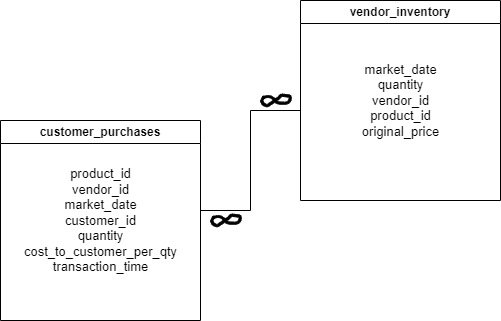

The diagram above was exported from draw.io. Its source (the exported page's mxGraphModel, read from the mxfile embedded in the PNG):
<mxGraphModel dx="794" dy="386" grid="1" gridSize="10" guides="1" tooltips="1" connect="1" arrows="1" fold="1" page="1" pageScale="1" pageWidth="850" pageHeight="1100" background="#FFFFFF" math="1" shadow="0">
  <root>
    <mxCell id="0" />
    <mxCell id="1" parent="0" />
    <mxCell id="6XUVY0HuMQe9cDLIRrcx-2" value="vendor_inventory" style="swimlane;whiteSpace=wrap;html=1;" vertex="1" parent="1">
      <mxGeometry x="470" y="50" width="200" height="200" as="geometry" />
    </mxCell>
    <mxCell id="6XUVY0HuMQe9cDLIRrcx-11" value="&lt;span style=&quot;font-size: 13px;&quot;&gt;market_date&lt;/span&gt;&lt;div&gt;&lt;span style=&quot;font-size: 13px;&quot;&gt;quantity&lt;/span&gt;&lt;/div&gt;&lt;div&gt;&lt;span style=&quot;font-size: 13px;&quot;&gt;vendor_id&lt;/span&gt;&lt;/div&gt;&lt;div&gt;&lt;span style=&quot;font-size: 13px;&quot;&gt;product_id&lt;/span&gt;&lt;/div&gt;&lt;div&gt;&lt;span style=&quot;font-size: 13px;&quot;&gt;original_price&lt;/span&gt;&lt;/div&gt;" style="text;html=1;align=center;verticalAlign=middle;resizable=0;points=[];autosize=1;strokeColor=none;fillColor=none;" vertex="1" parent="6XUVY0HuMQe9cDLIRrcx-2">
      <mxGeometry x="50" y="55" width="100" height="90" as="geometry" />
    </mxCell>
    <mxCell id="6XUVY0HuMQe9cDLIRrcx-3" value="customer_purchases" style="swimlane;whiteSpace=wrap;html=1;" vertex="1" parent="1">
      <mxGeometry x="170" y="170" width="200" height="200" as="geometry" />
    </mxCell>
    <mxCell id="6XUVY0HuMQe9cDLIRrcx-9" value="&lt;font style=&quot;font-size: 13px;&quot;&gt;product_id&lt;/font&gt;&lt;div style=&quot;font-size: 13px;&quot;&gt;&lt;font style=&quot;font-size: 13px;&quot;&gt;vendor_id&lt;/font&gt;&lt;/div&gt;&lt;div style=&quot;font-size: 13px;&quot;&gt;&lt;font style=&quot;font-size: 13px;&quot;&gt;market_date&lt;/font&gt;&lt;/div&gt;&lt;div style=&quot;font-size: 13px;&quot;&gt;&lt;font style=&quot;font-size: 13px;&quot;&gt;customer_id&lt;/font&gt;&lt;/div&gt;&lt;div style=&quot;font-size: 13px;&quot;&gt;&lt;font style=&quot;font-size: 13px;&quot;&gt;quantity&lt;/font&gt;&lt;/div&gt;&lt;div style=&quot;font-size: 13px;&quot;&gt;&lt;font style=&quot;font-size: 13px;&quot;&gt;cost_to_customer_per_qty&lt;/font&gt;&lt;/div&gt;&lt;div style=&quot;font-size: 13px;&quot;&gt;&lt;font style=&quot;font-size: 13px;&quot;&gt;transaction_time&lt;/font&gt;&lt;/div&gt;" style="text;html=1;align=center;verticalAlign=middle;resizable=0;points=[];autosize=1;strokeColor=none;fillColor=none;" vertex="1" parent="6XUVY0HuMQe9cDLIRrcx-3">
      <mxGeometry x="10" y="40" width="180" height="120" as="geometry" />
    </mxCell>
    <mxCell id="6XUVY0HuMQe9cDLIRrcx-6" value="" style="endArrow=none;html=1;rounded=0;" edge="1" parent="1">
      <mxGeometry width="50" height="50" relative="1" as="geometry">
        <mxPoint x="370" y="260" as="sourcePoint" />
        <mxPoint x="420" y="260" as="targetPoint" />
      </mxGeometry>
    </mxCell>
    <mxCell id="6XUVY0HuMQe9cDLIRrcx-7" value="" style="endArrow=none;html=1;rounded=0;" edge="1" parent="1">
      <mxGeometry width="50" height="50" relative="1" as="geometry">
        <mxPoint x="420" y="260" as="sourcePoint" />
        <mxPoint x="420" y="160" as="targetPoint" />
      </mxGeometry>
    </mxCell>
    <mxCell id="6XUVY0HuMQe9cDLIRrcx-8" value="" style="endArrow=none;html=1;rounded=0;" edge="1" parent="1">
      <mxGeometry width="50" height="50" relative="1" as="geometry">
        <mxPoint x="420" y="160" as="sourcePoint" />
        <mxPoint x="470" y="160" as="targetPoint" />
      </mxGeometry>
    </mxCell>
    <mxCell id="6XUVY0HuMQe9cDLIRrcx-27" value="" style="shape=stencil(lVnZchw3DPyafWWRBM9nx/kPV1mOVFEslyzn+Ps0syEz7NltVd72YA8JAmg0MBf78P3x07eHS/Tf315ffn344+nz2+PFfrrE+PT18eH16Q2fLvbxYh++vLw+/PL68uPr5+v3b5/GyvHpt5ffxxP+vOKya3GAov/r+kPsLrR/fvn5uv756ethfXOd1psL4f76EFzpGyA0l70AZBfTDsguZAForhDAnE/3ATG6HnZAdEEcKVZnnQG53gdYcDHwkZTRBqNtBxSXhA0Go/cdIvYUt5TSvJMJMO+sCMBy0wI0l+w+IHv2A/b8995uA8z1sgFyciUKQJ2hNgHFy2At0XkCRJdEtBb4oTCgCaMLbmk3uiD4BKAG1zwDgjC6ZufzCSAc17xL/XQkERotcT7A6CiO1CqTADzTRbR27/puNIJFZVyPHN4pypwGgK7V3t2BHBffMbo53xmQFVPCTXtOI0WLsKFWjtbQnRc7IJbi7odQdT5UV/dbin4e8m4+EM2AC8UtFYT3Hq0Gq4QfRk7vtwTWqIpmEBq7Dak7EwD8XfcdQDwmbikVVynjvEygZLMaLEB1TexgfabLBNQ0PXMbUJm9K8hYAcBz+5FGlgsyRtmvu6eRtEnYEAuXrF5lnUaokdQI3svYQOHPtEVxRZxp1PH9mgaRSDVDGyDLqwhvFLRwcoOoJ3He+VrvJQUEfv6oYOL86/4OoZ2ElyunAghD308l4QOvK1Zle+HCotUhC6XsuvYw3RAsiAoAFqYjgS6UnDRXqTAEmTkAsCRGqglCGjsQC4MuVFQY6x4UN6UOcUt0rYMPFCDMMFsAk4HaXSu8vgtHQ65WXq+qLcJyD1RI6iK8Vrjs4IRK3UJdk8+KLObF2X5+tD1KqpZJI4dCW1Upn9L60CWpKG18fiRmkYmZT4mpCk4AWZ8Ss6q0QZJUPpEExJkkx8ZQ5xkVfiSmF11YMNa1cJqSqQBwM1ymcL0HsFPYFZX6J9WJuG4iTm8DxLUuNlzqqMqurbHbMrygGTucSprSnKN733dAR1OUyX1S1SrKfjaKt4vs6ocOgKq0TpnaaR3JpnC4rab8lHOrLmfpNvTztkdS7jKS0FuHUy+sZHAKLu+hB9mqighkNTkOj1BGp8pGjymFyLccON9sBcttAPxA6YMdFKBP0j2QjNJH6HxJymfd/xfuO4PMZ3RgJBa0ooVcpGQIUm9CtAdqa10VLoB8NZrBTP64XRaMn59nobu9vnFbAYJqii78SaLGNeC7vUU/dZBFEkw/URg6Pi+Ss5/Sf4yR1JES0zziRLWcPbA8QqAoVm0orgRosvtqqzlbgC5tGGMkY4AM1VNo40hKmpd2YtUmdXCBTM4MULxdzrVHt1+58gyzVtm/5JOWR2OuEiL76dcVGn12KPdYleYdWQ95UmLOG3uqwa0/TVTCvOi7xeokzuV4ex3g0MBU1QZX7suHQBY7gOZo4j4UuBKHa/awAE12wuAtitZ3Ox4SVqalXuN5StLzlDa17GF9F1dUZ+QfvOxV8nAlTF4yd2GXjbhSmcCV0/SLpMy5bGuqfGf0wuICNK7SgEcXluRMLrH2Hx2qeH7mYa3pUp65hoz3L2rO+T9fzL2/Hh/+ewv45en5+foS8fg/vzXET9c3jvbxbw==);lineShape=1;strokeColor=default;" vertex="1" parent="1">
      <mxGeometry x="379.99857854830867" y="263.6449215565899" width="30.754759483652606" height="12.716677514141452" as="geometry" />
    </mxCell>
    <mxCell id="6XUVY0HuMQe9cDLIRrcx-28" value="" style="shape=stencil(lVnZchw3DPyafWWRBM9nx/kPV1mOVFEslyzn+Ps0syEz7NltVd72YA8JAmg0MBf78P3x07eHS/Tf315ffn344+nz2+PFfrrE+PT18eH16Q2fLvbxYh++vLw+/PL68uPr5+v3b5/GyvHpt5ffxxP+vOKya3GAov/r+kPsLrR/fvn5uv756ethfXOd1psL4f76EFzpGyA0l70AZBfTDsguZAForhDAnE/3ATG6HnZAdEEcKVZnnQG53gdYcDHwkZTRBqNtBxSXhA0Go/cdIvYUt5TSvJMJMO+sCMBy0wI0l+w+IHv2A/b8995uA8z1sgFyciUKQJ2hNgHFy2At0XkCRJdEtBb4oTCgCaMLbmk3uiD4BKAG1zwDgjC6ZufzCSAc17xL/XQkERotcT7A6CiO1CqTADzTRbR27/puNIJFZVyPHN4pypwGgK7V3t2BHBffMbo53xmQFVPCTXtOI0WLsKFWjtbQnRc7IJbi7odQdT5UV/dbin4e8m4+EM2AC8UtFYT3Hq0Gq4QfRk7vtwTWqIpmEBq7Dak7EwD8XfcdQDwmbikVVynjvEygZLMaLEB1TexgfabLBNQ0PXMbUJm9K8hYAcBz+5FGlgsyRtmvu6eRtEnYEAuXrF5lnUaokdQI3svYQOHPtEVxRZxp1PH9mgaRSDVDGyDLqwhvFLRwcoOoJ3He+VrvJQUEfv6oYOL86/4OoZ2ElyunAghD308l4QOvK1Zle+HCotUhC6XsuvYw3RAsiAoAFqYjgS6UnDRXqTAEmTkAsCRGqglCGjsQC4MuVFQY6x4UN6UOcUt0rYMPFCDMMFsAk4HaXSu8vgtHQ65WXq+qLcJyD1RI6iK8Vrjs4IRK3UJdk8+KLObF2X5+tD1KqpZJI4dCW1Upn9L60CWpKG18fiRmkYmZT4mpCk4AWZ8Ss6q0QZJUPpEExJkkx8ZQ5xkVfiSmF11YMNa1cJqSqQBwM1ymcL0HsFPYFZX6J9WJuG4iTm8DxLUuNlzqqMqurbHbMrygGTucSprSnKN733dAR1OUyX1S1SrKfjaKt4vs6ocOgKq0TpnaaR3JpnC4rab8lHOrLmfpNvTztkdS7jKS0FuHUy+sZHAKLu+hB9mqighkNTkOj1BGp8pGjymFyLccON9sBcttAPxA6YMdFKBP0j2QjNJH6HxJymfd/xfuO4PMZ3RgJBa0ooVcpGQIUm9CtAdqa10VLoB8NZrBTP64XRaMn59nobu9vnFbAYJqii78SaLGNeC7vUU/dZBFEkw/URg6Pi+Ss5/Sf4yR1JES0zziRLWcPbA8QqAoVm0orgRosvtqqzlbgC5tGGMkY4AM1VNo40hKmpd2YtUmdXCBTM4MULxdzrVHt1+58gyzVtm/5JOWR2OuEiL76dcVGn12KPdYleYdWQ95UmLOG3uqwa0/TVTCvOi7xeokzuV4ex3g0MBU1QZX7suHQBY7gOZo4j4UuBKHa/awAE12wuAtitZ3Ox4SVqalXuN5StLzlDa17GF9F1dUZ+QfvOxV8nAlTF4yd2GXjbhSmcCV0/SLpMy5bGuqfGf0wuICNK7SgEcXluRMLrH2Hx2qeH7mYa3pUp65hoz3L2rO+T9fzL2/Hh/+ewv45en5+foS8fg/vzXET9c3jvbxbw==);lineShape=1;strokeColor=default;" vertex="1" parent="1">
      <mxGeometry x="429.99857854830867" y="143.6449215565899" width="30.754759483652606" height="12.716677514141452" as="geometry" />
    </mxCell>
  </root>
</mxGraphModel>